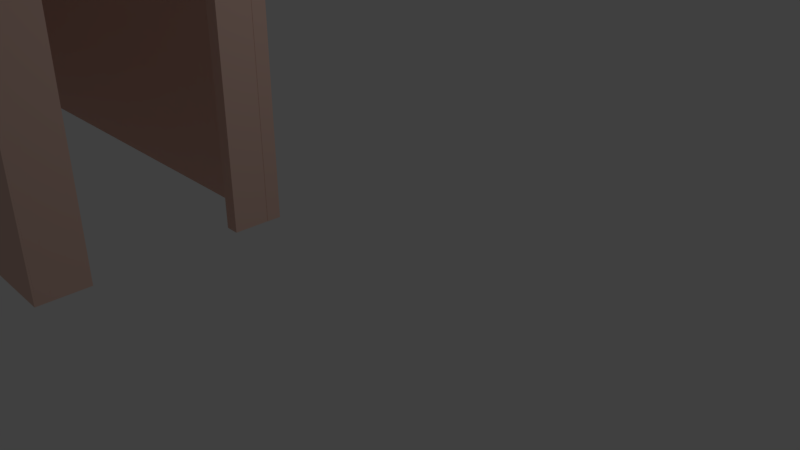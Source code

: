 # Source: Closet.Blend  (saved by Blender 2.79.0; exported with 4.5.12 LTS)
import bpy
from mathutils import Matrix  # noqa: F401  (used for matrix-valued properties, if any)

bpy.ops.wm.read_factory_settings(use_empty=True)
scene = bpy.context.scene
scene.name = 'Scene'

# ---- collections
col_collection_1 = bpy.data.collections.new('Collection 1'); scene.collection.children.link(col_collection_1)

# ---- materials (node trees are filled in below, after node groups)
mat_walls = bpy.data.materials.new('Walls')
mat_walls.alpha_threshold = 0.0
mat_walls.use_transparent_shadow = False
mat_walls.diffuse_color = (0.8, 0.542, 0.4534, 1.0)
mat_walls.roughness = 0.5

# ---- material node trees

# ---- world
world_world = bpy.data.worlds.new('World'); scene.world = world_world
world_world.color = (0.05088, 0.05088, 0.05088)
world_world.use_sun_shadow = False
world_world.sun_shadow_jitter_overblur = 0.0
world_world.cycles.sampling_method = 'MANUAL'

# ---- cameras
cam_camera = bpy.data.cameras.new('Camera')
cam_camera.clip_end = 100.0
cam_camera.lens = 35.0
cam_camera.sensor_width = 32.0
cam_camera.sensor_height = 18.0
cam_camera.ortho_scale = 7.314
cam_camera.dof.focus_distance = 0.0
cam_camera.dof.aperture_fstop = 128.0

# ---- lights
light_lamp = bpy.data.lights.new('Lamp', 'POINT')
light_lamp.transmission_factor = 0.0
light_lamp.cutoff_distance = 30.0
light_lamp.energy = 100.0
light_lamp.shadow_buffer_clip_start = 1.001
light_lamp.shadow_soft_size = 0.1
light_lamp.shadow_maximum_resolution = 0.006
light_lamp.use_absolute_resolution = True

# ---- meshes
me_cube_021 = bpy.data.meshes.new('Cube.021')
me_cube_021.from_pydata([(-1.0, -1.0, -1.0), (-1.0, -1.0, 1.0), (-1.0, 1.0, -1.0), (-1.0, 1.0, 1.0), (1.0, -1.0, -1.0), (1.0, -1.0, 1.0), (1.0, 1.0, -1.0), (1.0, 1.0, 1.0)], [], [(0, 1, 3, 2), (2, 3, 7, 6), (6, 7, 5, 4), (4, 5, 1, 0), (2, 6, 4, 0), (7, 3, 1, 5)])
me_cube_021.materials.append(mat_walls)
me_cube_021.use_remesh_preserve_volume = False
me_cube_021.use_remesh_preserve_attributes = False
me_cube_021.use_mirror_vertex_groups = False
me_cube_021.update()
me_cube_020 = bpy.data.meshes.new('Cube.020')
me_cube_020.from_pydata([(-1.0, -1.0, -1.0), (-1.0, -1.0, 1.0), (-1.0, 1.0, -1.0), (-1.0, 1.0, 1.0), (1.0, -1.0, -1.0), (1.0, -1.0, 1.0), (1.0, 1.0, -1.0), (1.0, 1.0, 1.0)], [], [(0, 1, 3, 2), (2, 3, 7, 6), (6, 7, 5, 4), (4, 5, 1, 0), (2, 6, 4, 0), (7, 3, 1, 5)])
me_cube_020.materials.append(mat_walls)
me_cube_020.use_remesh_preserve_volume = False
me_cube_020.use_remesh_preserve_attributes = False
me_cube_020.use_mirror_vertex_groups = False
me_cube_020.update()
me_cube_008 = bpy.data.meshes.new('Cube.008')
me_cube_008.from_pydata([(-1.0, -1.0, -1.0), (-1.0, -1.0, 1.0), (-1.0, 1.0, -1.0), (-1.0, 1.0, 1.0), (1.0, -1.0, -1.0), (1.0, -1.0, 1.0), (1.0, 1.0, -1.0), (1.0, 1.0, 1.0)], [], [(0, 1, 3, 2), (2, 3, 7, 6), (6, 7, 5, 4), (4, 5, 1, 0), (2, 6, 4, 0), (7, 3, 1, 5)])
me_cube_008.materials.append(mat_walls)
me_cube_008.use_remesh_preserve_volume = False
me_cube_008.use_remesh_preserve_attributes = False
me_cube_008.use_mirror_vertex_groups = False
me_cube_008.update()
me_cube_016 = bpy.data.meshes.new('Cube.016')
me_cube_016.from_pydata([(-1.0, -1.0, -1.0), (-1.0, -1.0, 1.0), (-1.0, 1.0, -1.0), (-1.0, 1.0, 1.0), (1.0, -1.0, -1.0), (1.0, -1.0, 1.0), (1.0, 1.0, -1.0), (1.0, 1.0, 1.0)], [], [(0, 1, 3, 2), (2, 3, 7, 6), (6, 7, 5, 4), (4, 5, 1, 0), (2, 6, 4, 0), (7, 3, 1, 5)])
me_cube_016.materials.append(mat_walls)
me_cube_016.use_remesh_preserve_volume = False
me_cube_016.use_remesh_preserve_attributes = False
me_cube_016.use_mirror_vertex_groups = False
me_cube_016.update()
me_cube_015 = bpy.data.meshes.new('Cube.015')
me_cube_015.from_pydata([(-1.0, -1.0, -1.0), (-1.0, -1.0, 1.0), (-1.0, 1.0, -1.0), (-1.0, 1.0, 1.0), (1.0, -1.0, -1.0), (1.0, -1.0, 1.0), (1.0, 1.0, -1.0), (1.0, 1.0, 1.0)], [], [(0, 1, 3, 2), (2, 3, 7, 6), (6, 7, 5, 4), (4, 5, 1, 0), (2, 6, 4, 0), (7, 3, 1, 5)])
me_cube_015.materials.append(mat_walls)
me_cube_015.use_remesh_preserve_volume = False
me_cube_015.use_remesh_preserve_attributes = False
me_cube_015.use_mirror_vertex_groups = False
me_cube_015.update()
me_cube_014 = bpy.data.meshes.new('Cube.014')
me_cube_014.from_pydata([(-1.0, -1.0, -1.0), (-1.0, -1.0, 1.0), (-1.0, 1.0, -1.0), (-1.0, 1.0, 1.0), (1.0, -1.0, -1.0), (1.0, -1.0, 1.0), (1.0, 1.0, -1.0), (1.0, 1.0, 1.0)], [], [(0, 1, 3, 2), (2, 3, 7, 6), (6, 7, 5, 4), (4, 5, 1, 0), (2, 6, 4, 0), (7, 3, 1, 5)])
me_cube_014.materials.append(mat_walls)
me_cube_014.use_remesh_preserve_volume = False
me_cube_014.use_remesh_preserve_attributes = False
me_cube_014.use_mirror_vertex_groups = False
me_cube_014.update()

# ---- objects
ob_cube_002 = bpy.data.objects.new('Cube.002', me_cube_021)
ob_cube_001 = bpy.data.objects.new('Cube.001', me_cube_020)
ob_cube_000 = bpy.data.objects.new('Cube.000', me_cube_008)
ob_cube_029 = bpy.data.objects.new('Cube.029', me_cube_016)
ob_cube_028 = bpy.data.objects.new('Cube.028', me_cube_015)
ob_cube_027 = bpy.data.objects.new('Cube.027', me_cube_014)
ob_lamp = bpy.data.objects.new('Lamp', light_lamp)
ob_camera = bpy.data.objects.new('Camera', cam_camera)

# ---- transforms, parenting, visibility, modifiers, constraints
ob_cube_002.location = (-0.3795, 1.705, 2.528)
ob_cube_002.scale = (4.42, 0.1, 2.4)
ob_cube_002.lineart.crease_threshold = 0.0
ob_cube_001.location = (-0.3795, -1.494, 2.528)
ob_cube_001.scale = (4.42, 0.1, 2.4)
ob_cube_001.lineart.crease_threshold = 0.0
ob_cube_000.location = (-4.901, 0.1159, 2.528)
ob_cube_000.rotation_euler = (0.0, -0.0, 4.713)
ob_cube_000.scale = (1.7, 0.1, 2.4)
ob_cube_000.lineart.crease_threshold = 0.0
ob_cube_029.location = (3.939, -1.244, 2.528)
ob_cube_029.rotation_euler = (0.0, -0.0, 4.717)
ob_cube_029.scale = (0.35, 0.1, 2.4)
ob_cube_029.lineart.crease_threshold = 0.0
ob_cube_028.location = (3.936, 1.455, 2.528)
ob_cube_028.rotation_euler = (0.0, -0.0, 4.713)
ob_cube_028.scale = (0.35, 0.1, 2.4)
ob_cube_028.lineart.crease_threshold = 0.0
ob_cube_027.location = (3.937, 0.1053, 4.428)
ob_cube_027.rotation_euler = (0.0, -0.0, 4.713)
ob_cube_027.scale = (1.0, 0.1, 0.5)
ob_cube_027.lineart.crease_threshold = 0.0
ob_lamp.location = (9.563, 3.15, 5.904)
ob_lamp.rotation_euler = (0.6503, 0.05522, 1.866)
ob_lamp.lock_rotations_4d = False
ob_lamp.empty_display_type = 'ARROWS'
ob_lamp.color = (0.0, 0.0, 0.0, 0.0)
ob_lamp.lineart.crease_threshold = 0.0
ob_camera.location = (12.97, -4.363, 5.344)
ob_camera.rotation_euler = (1.109, 0.0, 0.8149)
ob_camera.lock_rotations_4d = False
ob_camera.empty_display_type = 'ARROWS'
ob_camera.color = (0.0, 0.0, 0.0, 0.0)
ob_camera.display_type = 'WIRE'
ob_camera.lineart.crease_threshold = 0.0

# ---- collection membership
col_collection_1.objects.link(ob_cube_002)
col_collection_1.objects.link(ob_cube_001)
col_collection_1.objects.link(ob_cube_000)
col_collection_1.objects.link(ob_cube_029)
col_collection_1.objects.link(ob_cube_028)
col_collection_1.objects.link(ob_cube_027)
col_collection_1.objects.link(ob_lamp)
col_collection_1.objects.link(ob_camera)

# ---- scene / render settings (as saved in the file)
scene.camera = ob_camera
scene.frame_start = 1; scene.frame_end = 250; scene.frame_set(1)
scene.render.engine = 'BLENDER_EEVEE_NEXT'
scene.render.resolution_percentage = 50
scene.render.dither_intensity = 0.0
scene.cycles.use_denoising = False
scene.cycles.samples = 128
scene.cycles.sampling_pattern = 'TABULATED_SOBOL'
scene.cycles.use_adaptive_sampling = False
scene.cycles.use_light_tree = False
scene.cycles.blur_glossy = 0.0
scene.cycles.sample_clamp_indirect = 0.0
scene.view_settings.view_transform = 'Standard'
bpy.context.view_layer.update()
